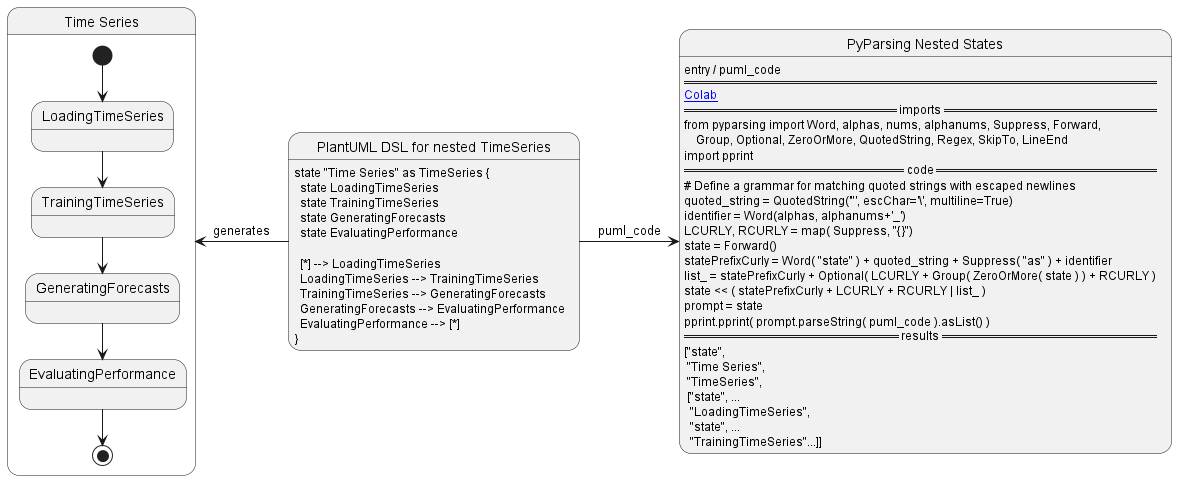

The diagram above was rendered by PlantUML. Its source (embedded in the PNG):
@startuml

state "PlantUML DSL for nested TimeSeries" as PlantUML {

}

PlantUML : state "Time Series" as TimeSeries {\n  state LoadingTimeSeries\n  state TrainingTimeSeries\n  state GeneratingForecasts\n  state EvaluatingPerformance\n\n  [*] --> LoadingTimeSeries\n  LoadingTimeSeries --> TrainingTimeSeries\n  TrainingTimeSeries --> GeneratingForecasts\n  GeneratingForecasts --> EvaluatingPerformance\n  EvaluatingPerformance --> [*]\n}

state "Time Series" as TimeSeries {
  state LoadingTimeSeries
  state TrainingTimeSeries
  state GeneratingForecasts
  state EvaluatingPerformance

  [*] --> LoadingTimeSeries
  LoadingTimeSeries --> TrainingTimeSeries
  TrainingTimeSeries --> GeneratingForecasts
  GeneratingForecasts --> EvaluatingPerformance
  EvaluatingPerformance --> [*]
}



state "PyParsing Nested States" as PyParsing {

}

PyParsing : entry / puml_code \n====\n[[https://colab.research.google.com/drive/1ChWktWvzvhjI5atpfXidiUYdCoy_-ygF#scrollTo=G3wa3H0Pc38x&line=5&uniqifier=1 Colab]]\n== imports ==\nfrom pyparsing import Word, alphas, nums, alphanums, Suppress, Forward, \n    Group, Optional, ZeroOrMore, QuotedString, Regex, SkipTo, LineEnd\nimport pprint\n== code ==\n~# Define a grammar for matching quoted strings with escaped newlines\nquoted_string = QuotedString('"', escChar='\\', multiline=True)\nidentifier = Word(alphas, alphanums+'_')\nLCURLY, RCURLY = map( Suppress, "{}")\nstate = Forward()\nstatePrefixCurly = Word( "state" ) + quoted_string + Suppress( "as" ) + identifier\nlist_ = statePrefixCurly + Optional( LCURLY + Group( ZeroOrMore( state ) ) + RCURLY )\nstate << ( statePrefixCurly + LCURLY + RCURLY | list_ )\nprompt = state\npprint.pprint( prompt.parseString( puml_code ).asList() )\n== results ==\n["state",\n "Time Series",\n "TimeSeries",\n ~["state", ...\n  "LoadingTimeSeries",\n  "state", ...\n  "TrainingTimeSeries"...]]

TimeSeries <- PlantUML : generates
PlantUML -> PyParsing : puml_code
@enduml